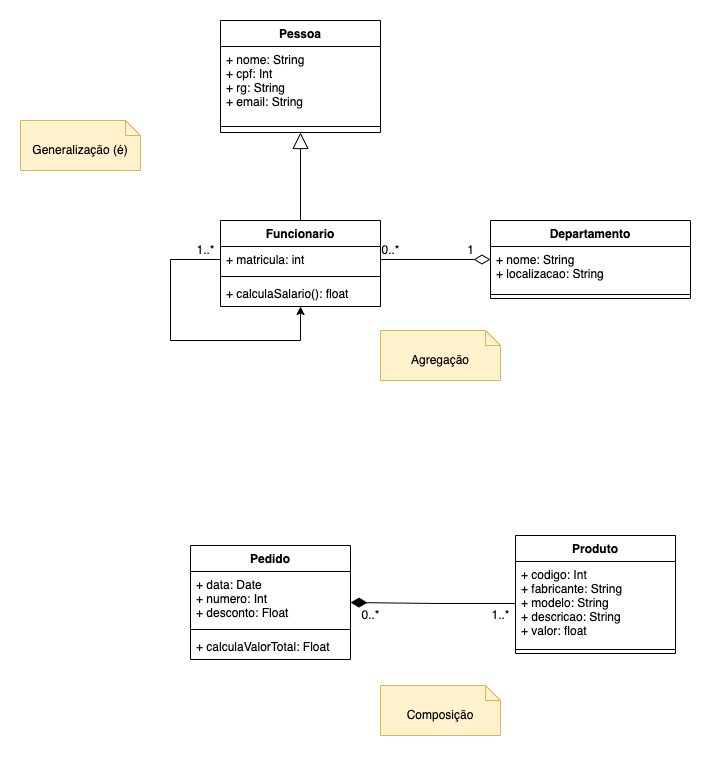

The diagram above was exported from draw.io. Its source (the exported page's mxGraphModel, read from the mxfile embedded in the PNG):
<mxGraphModel dx="1051" dy="690" grid="1" gridSize="10" guides="1" tooltips="1" connect="1" arrows="1" fold="1" page="1" pageScale="1" pageWidth="827" pageHeight="1169" math="0" shadow="0">
  <root>
    <mxCell id="0" />
    <mxCell id="1" parent="0" />
    <mxCell id="qrc6UpTYyphG8Dptsq8u-12" style="edgeStyle=orthogonalEdgeStyle;rounded=0;orthogonalLoop=1;jettySize=auto;html=1;endArrow=block;endFill=0;jumpSize=9;endSize=14;" edge="1" parent="1" source="qrc6UpTYyphG8Dptsq8u-1" target="qrc6UpTYyphG8Dptsq8u-8">
      <mxGeometry relative="1" as="geometry" />
    </mxCell>
    <mxCell id="qrc6UpTYyphG8Dptsq8u-1" value="Funcionario" style="swimlane;fontStyle=1;align=center;verticalAlign=top;childLayout=stackLayout;horizontal=1;startSize=26;horizontalStack=0;resizeParent=1;resizeParentMax=0;resizeLast=0;collapsible=1;marginBottom=0;" vertex="1" parent="1">
      <mxGeometry x="220.01" y="270" width="160" height="86" as="geometry">
        <mxRectangle x="120" y="150" width="100" height="26" as="alternateBounds" />
      </mxGeometry>
    </mxCell>
    <mxCell id="qrc6UpTYyphG8Dptsq8u-5" style="edgeStyle=orthogonalEdgeStyle;rounded=0;orthogonalLoop=1;jettySize=auto;html=1;" edge="1" parent="qrc6UpTYyphG8Dptsq8u-1" source="qrc6UpTYyphG8Dptsq8u-2" target="qrc6UpTYyphG8Dptsq8u-4">
      <mxGeometry relative="1" as="geometry">
        <Array as="points">
          <mxPoint x="-50" y="39" />
          <mxPoint x="-50" y="120" />
          <mxPoint x="80" y="120" />
        </Array>
      </mxGeometry>
    </mxCell>
    <mxCell id="qrc6UpTYyphG8Dptsq8u-2" value="+ matricula: int" style="text;strokeColor=none;fillColor=none;align=left;verticalAlign=top;spacingLeft=4;spacingRight=4;overflow=hidden;rotatable=0;points=[[0,0.5],[1,0.5]];portConstraint=eastwest;" vertex="1" parent="qrc6UpTYyphG8Dptsq8u-1">
      <mxGeometry y="26" width="160" height="26" as="geometry" />
    </mxCell>
    <mxCell id="qrc6UpTYyphG8Dptsq8u-3" value="" style="line;strokeWidth=1;fillColor=none;align=left;verticalAlign=middle;spacingTop=-1;spacingLeft=3;spacingRight=3;rotatable=0;labelPosition=right;points=[];portConstraint=eastwest;" vertex="1" parent="qrc6UpTYyphG8Dptsq8u-1">
      <mxGeometry y="52" width="160" height="8" as="geometry" />
    </mxCell>
    <mxCell id="qrc6UpTYyphG8Dptsq8u-4" value="+ calculaSalario(): float" style="text;strokeColor=none;fillColor=none;align=left;verticalAlign=top;spacingLeft=4;spacingRight=4;overflow=hidden;rotatable=0;points=[[0,0.5],[1,0.5]];portConstraint=eastwest;" vertex="1" parent="qrc6UpTYyphG8Dptsq8u-1">
      <mxGeometry y="60" width="160" height="26" as="geometry" />
    </mxCell>
    <mxCell id="qrc6UpTYyphG8Dptsq8u-7" value="1..*" style="text;html=1;align=center;verticalAlign=middle;resizable=0;points=[];autosize=1;strokeColor=none;fillColor=none;" vertex="1" parent="1">
      <mxGeometry x="190.01" y="290" width="30" height="20" as="geometry" />
    </mxCell>
    <mxCell id="qrc6UpTYyphG8Dptsq8u-8" value="Pessoa" style="swimlane;fontStyle=1;align=center;verticalAlign=top;childLayout=stackLayout;horizontal=1;startSize=26;horizontalStack=0;resizeParent=1;resizeParentMax=0;resizeLast=0;collapsible=1;marginBottom=0;" vertex="1" parent="1">
      <mxGeometry x="220.01" y="70" width="160" height="112" as="geometry" />
    </mxCell>
    <mxCell id="qrc6UpTYyphG8Dptsq8u-9" value="+ nome: String&#10;+ cpf: Int&#10;+ rg: String&#10;+ email: String&#10;" style="text;strokeColor=none;fillColor=none;align=left;verticalAlign=top;spacingLeft=4;spacingRight=4;overflow=hidden;rotatable=0;points=[[0,0.5],[1,0.5]];portConstraint=eastwest;" vertex="1" parent="qrc6UpTYyphG8Dptsq8u-8">
      <mxGeometry y="26" width="160" height="74" as="geometry" />
    </mxCell>
    <mxCell id="qrc6UpTYyphG8Dptsq8u-10" value="" style="line;strokeWidth=1;fillColor=none;align=left;verticalAlign=middle;spacingTop=-1;spacingLeft=3;spacingRight=3;rotatable=0;labelPosition=right;points=[];portConstraint=eastwest;" vertex="1" parent="qrc6UpTYyphG8Dptsq8u-8">
      <mxGeometry y="100" width="160" height="12" as="geometry" />
    </mxCell>
    <mxCell id="qrc6UpTYyphG8Dptsq8u-14" value="Generalização (é)" style="shape=note2;boundedLbl=1;whiteSpace=wrap;html=1;size=15;verticalAlign=top;align=center;fillColor=#fff2cc;strokeColor=#d6b656;" vertex="1" parent="1">
      <mxGeometry x="20" y="170" width="120" height="50" as="geometry" />
    </mxCell>
    <mxCell id="qrc6UpTYyphG8Dptsq8u-21" value="Departamento" style="swimlane;fontStyle=1;align=center;verticalAlign=top;childLayout=stackLayout;horizontal=1;startSize=26;horizontalStack=0;resizeParent=1;resizeParentMax=0;resizeLast=0;collapsible=1;marginBottom=0;" vertex="1" parent="1">
      <mxGeometry x="490" y="270" width="200" height="78" as="geometry" />
    </mxCell>
    <mxCell id="qrc6UpTYyphG8Dptsq8u-22" value="+ nome: String&#10;+ localizacao: String" style="text;strokeColor=none;fillColor=none;align=left;verticalAlign=top;spacingLeft=4;spacingRight=4;overflow=hidden;rotatable=0;points=[[0,0.5],[1,0.5]];portConstraint=eastwest;" vertex="1" parent="qrc6UpTYyphG8Dptsq8u-21">
      <mxGeometry y="26" width="200" height="44" as="geometry" />
    </mxCell>
    <mxCell id="qrc6UpTYyphG8Dptsq8u-23" value="" style="line;strokeWidth=1;fillColor=none;align=left;verticalAlign=middle;spacingTop=-1;spacingLeft=3;spacingRight=3;rotatable=0;labelPosition=right;points=[];portConstraint=eastwest;" vertex="1" parent="qrc6UpTYyphG8Dptsq8u-21">
      <mxGeometry y="70" width="200" height="8" as="geometry" />
    </mxCell>
    <mxCell id="qrc6UpTYyphG8Dptsq8u-25" style="edgeStyle=orthogonalEdgeStyle;rounded=0;jumpSize=10;orthogonalLoop=1;jettySize=auto;html=1;endArrow=diamondThin;endFill=0;endSize=14;" edge="1" parent="1" source="qrc6UpTYyphG8Dptsq8u-2" target="qrc6UpTYyphG8Dptsq8u-21">
      <mxGeometry relative="1" as="geometry" />
    </mxCell>
    <mxCell id="qrc6UpTYyphG8Dptsq8u-26" value="1" style="text;html=1;align=center;verticalAlign=middle;resizable=0;points=[];autosize=1;strokeColor=none;fillColor=none;" vertex="1" parent="1">
      <mxGeometry x="460" y="290" width="20" height="20" as="geometry" />
    </mxCell>
    <mxCell id="qrc6UpTYyphG8Dptsq8u-27" value="0..*" style="text;html=1;align=center;verticalAlign=middle;resizable=0;points=[];autosize=1;strokeColor=none;fillColor=none;" vertex="1" parent="1">
      <mxGeometry x="375.01" y="290" width="30" height="20" as="geometry" />
    </mxCell>
    <mxCell id="qrc6UpTYyphG8Dptsq8u-28" value="Agregação" style="shape=note2;boundedLbl=1;whiteSpace=wrap;html=1;size=15;verticalAlign=top;align=center;fillColor=#fff2cc;strokeColor=#d6b656;" vertex="1" parent="1">
      <mxGeometry x="380.01" y="380" width="120" height="50" as="geometry" />
    </mxCell>
    <mxCell id="qrc6UpTYyphG8Dptsq8u-29" value="Pedido" style="swimlane;fontStyle=1;align=center;verticalAlign=top;childLayout=stackLayout;horizontal=1;startSize=26;horizontalStack=0;resizeParent=1;resizeParentMax=0;resizeLast=0;collapsible=1;marginBottom=0;" vertex="1" parent="1">
      <mxGeometry x="190" y="595" width="160" height="114" as="geometry" />
    </mxCell>
    <mxCell id="qrc6UpTYyphG8Dptsq8u-30" value="+ data: Date&#10;+ numero: Int&#10;+ desconto: Float" style="text;strokeColor=none;fillColor=none;align=left;verticalAlign=top;spacingLeft=4;spacingRight=4;overflow=hidden;rotatable=0;points=[[0,0.5],[1,0.5]];portConstraint=eastwest;" vertex="1" parent="qrc6UpTYyphG8Dptsq8u-29">
      <mxGeometry y="26" width="160" height="54" as="geometry" />
    </mxCell>
    <mxCell id="qrc6UpTYyphG8Dptsq8u-31" value="" style="line;strokeWidth=1;fillColor=none;align=left;verticalAlign=middle;spacingTop=-1;spacingLeft=3;spacingRight=3;rotatable=0;labelPosition=right;points=[];portConstraint=eastwest;" vertex="1" parent="qrc6UpTYyphG8Dptsq8u-29">
      <mxGeometry y="80" width="160" height="8" as="geometry" />
    </mxCell>
    <mxCell id="qrc6UpTYyphG8Dptsq8u-32" value="+ calculaValorTotal: Float" style="text;strokeColor=none;fillColor=none;align=left;verticalAlign=top;spacingLeft=4;spacingRight=4;overflow=hidden;rotatable=0;points=[[0,0.5],[1,0.5]];portConstraint=eastwest;" vertex="1" parent="qrc6UpTYyphG8Dptsq8u-29">
      <mxGeometry y="88" width="160" height="26" as="geometry" />
    </mxCell>
    <mxCell id="qrc6UpTYyphG8Dptsq8u-33" value="Produto" style="swimlane;fontStyle=1;align=center;verticalAlign=top;childLayout=stackLayout;horizontal=1;startSize=26;horizontalStack=0;resizeParent=1;resizeParentMax=0;resizeLast=0;collapsible=1;marginBottom=0;" vertex="1" parent="1">
      <mxGeometry x="515.01" y="585" width="160" height="118" as="geometry" />
    </mxCell>
    <mxCell id="qrc6UpTYyphG8Dptsq8u-34" value="+ codigo: Int&#10;+ fabricante: String&#10;+ modelo: String&#10;+ descricao: String&#10;+ valor: float" style="text;strokeColor=none;fillColor=none;align=left;verticalAlign=top;spacingLeft=4;spacingRight=4;overflow=hidden;rotatable=0;points=[[0,0.5],[1,0.5]];portConstraint=eastwest;" vertex="1" parent="qrc6UpTYyphG8Dptsq8u-33">
      <mxGeometry y="26" width="160" height="84" as="geometry" />
    </mxCell>
    <mxCell id="qrc6UpTYyphG8Dptsq8u-35" value="" style="line;strokeWidth=1;fillColor=none;align=left;verticalAlign=middle;spacingTop=-1;spacingLeft=3;spacingRight=3;rotatable=0;labelPosition=right;points=[];portConstraint=eastwest;" vertex="1" parent="qrc6UpTYyphG8Dptsq8u-33">
      <mxGeometry y="110" width="160" height="8" as="geometry" />
    </mxCell>
    <mxCell id="qrc6UpTYyphG8Dptsq8u-38" style="edgeStyle=orthogonalEdgeStyle;rounded=0;jumpSize=10;orthogonalLoop=1;jettySize=auto;html=1;startArrow=none;startFill=0;endArrow=diamondThin;endFill=1;endSize=14;" edge="1" parent="1" source="qrc6UpTYyphG8Dptsq8u-34" target="qrc6UpTYyphG8Dptsq8u-29">
      <mxGeometry relative="1" as="geometry" />
    </mxCell>
    <mxCell id="qrc6UpTYyphG8Dptsq8u-39" value="Composição" style="shape=note2;boundedLbl=1;whiteSpace=wrap;html=1;size=15;verticalAlign=top;align=center;fillColor=#fff2cc;strokeColor=#d6b656;" vertex="1" parent="1">
      <mxGeometry x="380.01" y="735" width="120" height="50" as="geometry" />
    </mxCell>
    <mxCell id="qrc6UpTYyphG8Dptsq8u-40" value="0..*" style="text;html=1;align=center;verticalAlign=middle;resizable=0;points=[];autosize=1;strokeColor=none;fillColor=none;" vertex="1" parent="1">
      <mxGeometry x="355" y="655" width="30" height="20" as="geometry" />
    </mxCell>
    <mxCell id="qrc6UpTYyphG8Dptsq8u-41" value="1..*" style="text;html=1;align=center;verticalAlign=middle;resizable=0;points=[];autosize=1;strokeColor=none;fillColor=none;" vertex="1" parent="1">
      <mxGeometry x="485.01" y="655" width="30" height="20" as="geometry" />
    </mxCell>
  </root>
</mxGraphModel>